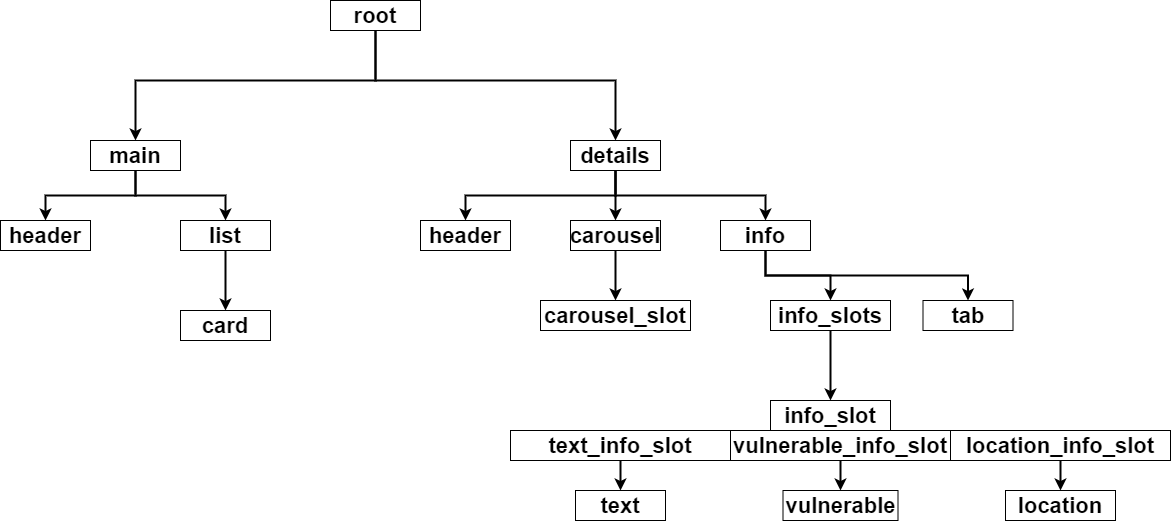

The diagram above was exported from draw.io. Its source (the exported page's mxGraphModel, read from the mxfile embedded in the PNG):
<mxGraphModel dx="1974" dy="1136" grid="1" gridSize="10" guides="1" tooltips="1" connect="1" arrows="1" fold="1" page="1" pageScale="1" pageWidth="827" pageHeight="1169" math="0" shadow="0">
  <root>
    <mxCell id="0" />
    <mxCell id="1" parent="0" />
    <mxCell id="2" style="edgeStyle=orthogonalEdgeStyle;rounded=0;orthogonalLoop=1;jettySize=auto;html=1;exitX=0.5;exitY=1;exitDx=0;exitDy=0;entryX=0.5;entryY=0;entryDx=0;entryDy=0;startArrow=none;startFill=0;endArrow=classic;endFill=1;strokeWidth=2;" edge="1" source="4" target="7" parent="1">
      <mxGeometry relative="1" as="geometry">
        <Array as="points">
          <mxPoint x="1525" y="380" />
          <mxPoint x="1285" y="380" />
        </Array>
      </mxGeometry>
    </mxCell>
    <mxCell id="3" style="edgeStyle=orthogonalEdgeStyle;rounded=0;orthogonalLoop=1;jettySize=auto;html=1;entryX=0.5;entryY=0;entryDx=0;entryDy=0;startArrow=none;startFill=0;endArrow=classic;endFill=1;strokeWidth=2;exitX=0.5;exitY=1;exitDx=0;exitDy=0;" edge="1" source="4" target="11" parent="1">
      <mxGeometry relative="1" as="geometry">
        <Array as="points">
          <mxPoint x="1525" y="380" />
          <mxPoint x="1765" y="380" />
        </Array>
      </mxGeometry>
    </mxCell>
    <mxCell id="4" value="&lt;b&gt;&lt;font style=&quot;font-size: 22px&quot;&gt;root&lt;/font&gt;&lt;/b&gt;" style="rounded=0;whiteSpace=wrap;html=1;" vertex="1" parent="1">
      <mxGeometry x="1480" y="300" width="90" height="30" as="geometry" />
    </mxCell>
    <mxCell id="5" style="edgeStyle=orthogonalEdgeStyle;rounded=0;orthogonalLoop=1;jettySize=auto;html=1;exitX=0.5;exitY=1;exitDx=0;exitDy=0;entryX=0.5;entryY=0;entryDx=0;entryDy=0;startArrow=none;startFill=0;endArrow=classic;endFill=1;strokeWidth=2;" edge="1" source="7" target="12" parent="1">
      <mxGeometry relative="1" as="geometry" />
    </mxCell>
    <mxCell id="6" style="edgeStyle=orthogonalEdgeStyle;rounded=0;orthogonalLoop=1;jettySize=auto;html=1;exitX=0.5;exitY=1;exitDx=0;exitDy=0;entryX=0.5;entryY=0;entryDx=0;entryDy=0;startArrow=none;startFill=0;endArrow=classic;endFill=1;strokeWidth=2;" edge="1" source="7" target="14" parent="1">
      <mxGeometry relative="1" as="geometry" />
    </mxCell>
    <mxCell id="7" value="&lt;b&gt;&lt;font style=&quot;font-size: 22px&quot;&gt;main&lt;/font&gt;&lt;/b&gt;" style="rounded=0;whiteSpace=wrap;html=1;" vertex="1" parent="1">
      <mxGeometry x="1240" y="440" width="90" height="30" as="geometry" />
    </mxCell>
    <mxCell id="8" style="edgeStyle=orthogonalEdgeStyle;rounded=0;orthogonalLoop=1;jettySize=auto;html=1;exitX=0.5;exitY=1;exitDx=0;exitDy=0;entryX=0.5;entryY=0;entryDx=0;entryDy=0;startArrow=none;startFill=0;endArrow=classic;endFill=1;strokeWidth=2;" edge="1" source="11" target="16" parent="1">
      <mxGeometry relative="1" as="geometry" />
    </mxCell>
    <mxCell id="9" style="edgeStyle=orthogonalEdgeStyle;rounded=0;orthogonalLoop=1;jettySize=auto;html=1;exitX=0.5;exitY=1;exitDx=0;exitDy=0;entryX=0.5;entryY=0;entryDx=0;entryDy=0;startArrow=none;startFill=0;endArrow=classic;endFill=1;strokeWidth=2;" edge="1" source="11" target="21" parent="1">
      <mxGeometry relative="1" as="geometry" />
    </mxCell>
    <mxCell id="10" style="edgeStyle=orthogonalEdgeStyle;rounded=0;orthogonalLoop=1;jettySize=auto;html=1;exitX=0.5;exitY=1;exitDx=0;exitDy=0;entryX=0.5;entryY=0;entryDx=0;entryDy=0;startArrow=none;startFill=0;endArrow=classic;endFill=1;strokeWidth=2;" edge="1" source="11" target="19" parent="1">
      <mxGeometry relative="1" as="geometry" />
    </mxCell>
    <mxCell id="11" value="&lt;b&gt;&lt;font style=&quot;font-size: 22px&quot;&gt;details&lt;/font&gt;&lt;/b&gt;" style="rounded=0;whiteSpace=wrap;html=1;" vertex="1" parent="1">
      <mxGeometry x="1720" y="440" width="90" height="30" as="geometry" />
    </mxCell>
    <mxCell id="12" value="&lt;b&gt;&lt;font style=&quot;font-size: 22px&quot;&gt;header&lt;/font&gt;&lt;/b&gt;" style="rounded=0;whiteSpace=wrap;html=1;" vertex="1" parent="1">
      <mxGeometry x="1150" y="520" width="90" height="30" as="geometry" />
    </mxCell>
    <mxCell id="13" style="edgeStyle=orthogonalEdgeStyle;rounded=0;orthogonalLoop=1;jettySize=auto;html=1;exitX=0.5;exitY=1;exitDx=0;exitDy=0;entryX=0.5;entryY=0;entryDx=0;entryDy=0;startArrow=none;startFill=0;endArrow=classic;endFill=1;strokeWidth=2;" edge="1" source="14" target="15" parent="1">
      <mxGeometry relative="1" as="geometry" />
    </mxCell>
    <mxCell id="14" value="&lt;b&gt;&lt;font style=&quot;font-size: 22px&quot;&gt;list&lt;/font&gt;&lt;/b&gt;" style="rounded=0;whiteSpace=wrap;html=1;" vertex="1" parent="1">
      <mxGeometry x="1330" y="520" width="90" height="30" as="geometry" />
    </mxCell>
    <mxCell id="15" value="&lt;b&gt;&lt;font style=&quot;font-size: 22px&quot;&gt;card&lt;/font&gt;&lt;/b&gt;" style="rounded=0;whiteSpace=wrap;html=1;" vertex="1" parent="1">
      <mxGeometry x="1330" y="610" width="90" height="30" as="geometry" />
    </mxCell>
    <mxCell id="16" value="&lt;b&gt;&lt;font style=&quot;font-size: 22px&quot;&gt;header&lt;/font&gt;&lt;/b&gt;" style="rounded=0;whiteSpace=wrap;html=1;" vertex="1" parent="1">
      <mxGeometry x="1570" y="520" width="90" height="30" as="geometry" />
    </mxCell>
    <mxCell id="17" style="edgeStyle=orthogonalEdgeStyle;rounded=0;orthogonalLoop=1;jettySize=auto;html=1;exitX=0.5;exitY=1;exitDx=0;exitDy=0;entryX=0.5;entryY=0;entryDx=0;entryDy=0;startArrow=none;startFill=0;endArrow=classic;endFill=1;strokeWidth=2;" edge="1" source="19" target="24" parent="1">
      <mxGeometry relative="1" as="geometry" />
    </mxCell>
    <mxCell id="18" style="edgeStyle=orthogonalEdgeStyle;rounded=0;orthogonalLoop=1;jettySize=auto;html=1;exitX=0.5;exitY=1;exitDx=0;exitDy=0;entryX=0.5;entryY=0;entryDx=0;entryDy=0;startArrow=none;startFill=0;endArrow=classic;endFill=1;strokeWidth=2;" edge="1" source="19" target="26" parent="1">
      <mxGeometry relative="1" as="geometry" />
    </mxCell>
    <mxCell id="19" value="&lt;b&gt;&lt;font style=&quot;font-size: 22px&quot;&gt;info&lt;/font&gt;&lt;/b&gt;" style="rounded=0;whiteSpace=wrap;html=1;" vertex="1" parent="1">
      <mxGeometry x="1870" y="520" width="90" height="30" as="geometry" />
    </mxCell>
    <mxCell id="20" style="edgeStyle=orthogonalEdgeStyle;rounded=0;orthogonalLoop=1;jettySize=auto;html=1;exitX=0.5;exitY=1;exitDx=0;exitDy=0;entryX=0.5;entryY=0;entryDx=0;entryDy=0;startArrow=none;startFill=0;endArrow=classic;endFill=1;strokeWidth=2;" edge="1" source="21" target="22" parent="1">
      <mxGeometry relative="1" as="geometry" />
    </mxCell>
    <mxCell id="21" value="&lt;b&gt;&lt;font style=&quot;font-size: 22px&quot;&gt;carousel&lt;/font&gt;&lt;/b&gt;" style="rounded=0;whiteSpace=wrap;html=1;" vertex="1" parent="1">
      <mxGeometry x="1720" y="520" width="90" height="30" as="geometry" />
    </mxCell>
    <mxCell id="22" value="&lt;b&gt;&lt;font style=&quot;font-size: 22px&quot;&gt;carousel_slot&lt;br&gt;&lt;/font&gt;&lt;/b&gt;" style="rounded=0;whiteSpace=wrap;html=1;" vertex="1" parent="1">
      <mxGeometry x="1690" y="600" width="150" height="30" as="geometry" />
    </mxCell>
    <mxCell id="23" style="edgeStyle=orthogonalEdgeStyle;rounded=0;orthogonalLoop=1;jettySize=auto;html=1;exitX=0.5;exitY=1;exitDx=0;exitDy=0;entryX=0.5;entryY=0;entryDx=0;entryDy=0;startArrow=none;startFill=0;endArrow=classic;endFill=1;strokeWidth=2;" edge="1" source="24" target="25" parent="1">
      <mxGeometry relative="1" as="geometry" />
    </mxCell>
    <mxCell id="24" value="&lt;span style=&quot;font-size: 22px&quot;&gt;&lt;b&gt;info_slots&lt;/b&gt;&lt;/span&gt;" style="rounded=0;whiteSpace=wrap;html=1;" vertex="1" parent="1">
      <mxGeometry x="1920" y="600" width="120" height="30" as="geometry" />
    </mxCell>
    <mxCell id="25" value="&lt;span style=&quot;font-size: 22px&quot;&gt;&lt;b&gt;info_slot&lt;/b&gt;&lt;/span&gt;" style="rounded=0;whiteSpace=wrap;html=1;" vertex="1" parent="1">
      <mxGeometry x="1920" y="700" width="120" height="30" as="geometry" />
    </mxCell>
    <mxCell id="26" value="&lt;b&gt;&lt;font style=&quot;font-size: 22px&quot;&gt;tab&lt;/font&gt;&lt;/b&gt;" style="rounded=0;whiteSpace=wrap;html=1;" vertex="1" parent="1">
      <mxGeometry x="2072.5" y="600" width="90" height="30" as="geometry" />
    </mxCell>
    <mxCell id="27" style="edgeStyle=orthogonalEdgeStyle;rounded=0;orthogonalLoop=1;jettySize=auto;html=1;exitX=0.5;exitY=1;exitDx=0;exitDy=0;entryX=0.5;entryY=0;entryDx=0;entryDy=0;startArrow=none;startFill=0;endArrow=classic;endFill=1;strokeWidth=2;" edge="1" source="28" target="33" parent="1">
      <mxGeometry relative="1" as="geometry" />
    </mxCell>
    <mxCell id="28" value="&lt;span style=&quot;font-size: 22px&quot;&gt;&lt;b&gt;text_info_slot&lt;/b&gt;&lt;/span&gt;" style="rounded=0;whiteSpace=wrap;html=1;" vertex="1" parent="1">
      <mxGeometry x="1660" y="730" width="220" height="30" as="geometry" />
    </mxCell>
    <mxCell id="29" style="edgeStyle=orthogonalEdgeStyle;rounded=0;orthogonalLoop=1;jettySize=auto;html=1;exitX=0.5;exitY=1;exitDx=0;exitDy=0;entryX=0.5;entryY=0;entryDx=0;entryDy=0;startArrow=none;startFill=0;endArrow=classic;endFill=1;strokeWidth=2;" edge="1" source="30" target="34" parent="1">
      <mxGeometry relative="1" as="geometry" />
    </mxCell>
    <mxCell id="30" value="&lt;span style=&quot;font-size: 22px&quot;&gt;&lt;b&gt;vulnerable_info_slot&lt;/b&gt;&lt;/span&gt;" style="rounded=0;whiteSpace=wrap;html=1;" vertex="1" parent="1">
      <mxGeometry x="1880" y="730" width="220" height="30" as="geometry" />
    </mxCell>
    <mxCell id="31" style="edgeStyle=orthogonalEdgeStyle;rounded=0;orthogonalLoop=1;jettySize=auto;html=1;exitX=0.5;exitY=1;exitDx=0;exitDy=0;entryX=0.5;entryY=0;entryDx=0;entryDy=0;startArrow=none;startFill=0;endArrow=classic;endFill=1;strokeWidth=2;" edge="1" source="32" target="35" parent="1">
      <mxGeometry relative="1" as="geometry" />
    </mxCell>
    <mxCell id="32" value="&lt;span style=&quot;font-size: 22px&quot;&gt;&lt;b&gt;location_info_slot&lt;/b&gt;&lt;/span&gt;" style="rounded=0;whiteSpace=wrap;html=1;" vertex="1" parent="1">
      <mxGeometry x="2100" y="730" width="220" height="30" as="geometry" />
    </mxCell>
    <mxCell id="33" value="&lt;b&gt;&lt;font style=&quot;font-size: 22px&quot;&gt;text&lt;/font&gt;&lt;/b&gt;" style="rounded=0;whiteSpace=wrap;html=1;" vertex="1" parent="1">
      <mxGeometry x="1725" y="790" width="90" height="30" as="geometry" />
    </mxCell>
    <mxCell id="34" value="&lt;b&gt;&lt;font style=&quot;font-size: 22px&quot;&gt;vulnerable&lt;/font&gt;&lt;/b&gt;" style="rounded=0;whiteSpace=wrap;html=1;" vertex="1" parent="1">
      <mxGeometry x="1932.5" y="790" width="115" height="30" as="geometry" />
    </mxCell>
    <mxCell id="35" value="&lt;b&gt;&lt;font style=&quot;font-size: 22px&quot;&gt;location&lt;/font&gt;&lt;/b&gt;" style="rounded=0;whiteSpace=wrap;html=1;" vertex="1" parent="1">
      <mxGeometry x="2155" y="790" width="110" height="30" as="geometry" />
    </mxCell>
  </root>
</mxGraphModel>